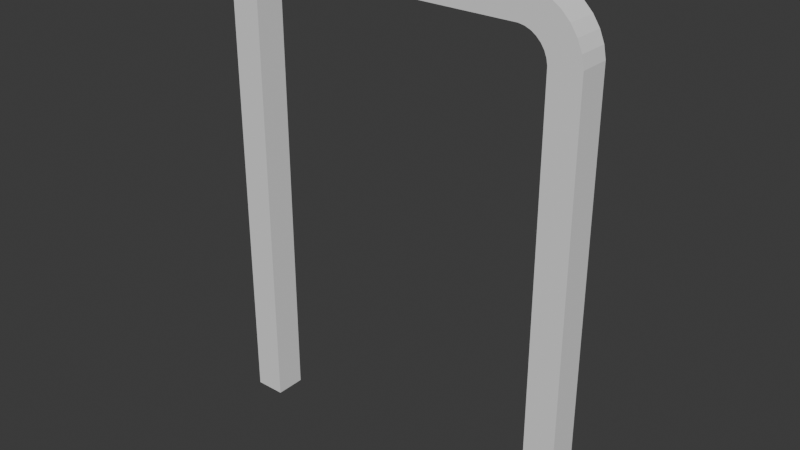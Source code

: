 # Source: door2.blend  (saved by Blender 4.0.36; exported with 4.5.12 LTS)
import bpy
from mathutils import Matrix  # noqa: F401  (used for matrix-valued properties, if any)

bpy.ops.wm.read_factory_settings(use_empty=True)
scene = bpy.context.scene
scene.name = 'Scene'

# ---- collections
col_collection = bpy.data.collections.new('Collection'); scene.collection.children.link(col_collection)

# ---- world
world_world = bpy.data.worlds.new('World'); scene.world = world_world
world_world.use_nodes = True; world_world.node_tree.nodes.clear()
_N = world_world.node_tree.nodes; _L = world_world.node_tree.links
n0 = _N.new('ShaderNodeOutputWorld'); n0.name = 'World Output'; n0.location = (300, 300)
n1 = _N.new('ShaderNodeBackground'); n1.name = 'Background'; n1.location = (10, 300)
n1.inputs[0].default_value = (0.05088, 0.05088, 0.05088, 1.0)
_L.new(n1.outputs[0], n0.inputs[0])
n0.is_active_output = True
world_world.color = (0.05088, 0.05088, 0.05088)
world_world.use_sun_shadow = False
world_world.sun_shadow_jitter_overblur = 0.0

# ---- meshes
me_cylinder_001 = bpy.data.meshes.new('Cylinder.001')
me_cylinder_001.from_pydata([(2.071, 7.569, 8.345e-07), (2.073, 7.57, 0.5047), (2.168, 7.55, 8.345e-07), (2.17, 7.551, 0.5047), (2.259, 7.512, 8.345e-07), (2.261, 7.514, 0.5047), (2.342, 7.457, 8.345e-07), (2.342, 7.459, 0.5047), (2.411, 7.387, 8.345e-07), (2.412, 7.389, 0.5047), (2.466, 7.305, 8.345e-07), (2.467, 7.307, 0.5047), (2.504, 7.213, 8.345e-07), (2.504, 7.217, 0.5047), (2.523, 7.116, 8.345e-07), (2.523, 7.12, 0.5047), (2.523, -3.592e-07, 8.345e-07), (2.523, 4.009e-07, 0.5047), (-2.523, 1.235e-06, 8.345e-07), (-2.523, -3.818e-06, 0.5047), (-2.523, 7.117, 8.345e-07), (-2.523, 7.12, 0.5047), (-2.504, 7.214, 8.345e-07), (-2.504, 7.217, 0.5047), (-2.466, 7.305, 8.345e-07), (-2.466, 7.308, 0.5047), (-2.411, 7.387, 8.345e-07), (-2.412, 7.389, 0.5047), (-2.341, 7.457, 8.345e-07), (-2.342, 7.459, 0.5047), (-2.259, 7.512, 8.345e-07), (-2.26, 7.514, 0.5047), (-2.168, 7.55, 8.345e-07), (-2.169, 7.551, 0.5047), (-2.071, 7.569, 8.345e-07), (-2.073, 7.57, 0.5047), (2.317, 8.036, 0.5047), (2.123, 8.075, 0.5047), (2.5, 7.96, 0.5047), (2.664, 7.851, 0.5047), (2.804, 7.711, 0.5047), (2.914, 7.546, 0.5047), (2.99, 7.363, 0.5047), (3.028, 7.169, 0.5047), (3.028, 2.496e-07, 0.5047), (-3.028, -7.995e-07, 0.5047), (-3.028, 7.17, 0.5047), (-2.989, 7.364, 0.5047), (-2.914, 7.546, 0.5047), (-2.804, 7.711, 0.5047), (-2.664, 7.851, 0.5047), (-2.499, 7.961, 0.5047), (-2.316, 8.036, 0.5047), (-2.122, 8.075, 0.5047), (2.123, 8.075, 8.345e-07), (2.317, 8.036, 8.345e-07), (2.5, 7.96, 8.345e-07), (2.664, 7.851, 8.345e-07), (2.804, 7.711, 8.345e-07), (2.914, 7.546, 8.345e-07), (2.99, 7.363, 8.345e-07), (3.028, 7.169, 8.345e-07), (3.028, 2.496e-07, 8.345e-07), (-3.028, -7.995e-07, 8.345e-07), (-3.028, 7.17, 8.345e-07), (-2.989, 7.364, 8.345e-07), (-2.914, 7.546, 8.345e-07), (-2.804, 7.711, 8.345e-07), (-2.664, 7.851, 8.345e-07), (-2.499, 7.961, 8.345e-07), (-2.316, 8.036, 8.345e-07), (-2.122, 8.075, 8.345e-07)], [], [(54, 37, 36, 55), (55, 36, 38, 56), (56, 38, 39, 57), (57, 39, 40, 58), (58, 40, 41, 59), (59, 41, 42, 60), (60, 42, 43, 61), (61, 43, 44, 62), (25, 23, 22, 24), (23, 21, 20, 22), (27, 25, 24, 26), (31, 29, 28, 30), (33, 31, 30, 32), (35, 33, 32, 34), (63, 45, 46, 64), (64, 46, 47, 65), (65, 47, 48, 66), (66, 48, 49, 67), (67, 49, 50, 68), (68, 50, 51, 69), (69, 51, 52, 70), (70, 52, 53, 71), (71, 53, 37, 54), (1, 3, 36, 37), (3, 5, 38, 36), (5, 7, 39, 38), (7, 9, 40, 39), (9, 11, 41, 40), (11, 13, 42, 41), (13, 15, 43, 42), (15, 17, 44, 43), (19, 21, 46, 45), (21, 23, 47, 46), (23, 25, 48, 47), (25, 27, 49, 48), (27, 29, 50, 49), (29, 31, 51, 50), (31, 33, 52, 51), (33, 35, 53, 52), (35, 1, 37, 53), (2, 0, 54, 55), (4, 2, 55, 56), (6, 4, 56, 57), (8, 6, 57, 58), (10, 8, 58, 59), (12, 10, 59, 60), (14, 12, 60, 61), (16, 14, 61, 62), (62, 44, 17, 16), (63, 18, 19, 45), (20, 18, 63, 64), (22, 20, 64, 65), (24, 22, 65, 66), (26, 24, 66, 67), (28, 26, 67, 68), (30, 28, 68, 69), (32, 30, 69, 70), (34, 32, 70, 71), (0, 34, 71, 54), (15, 13, 12, 14), (13, 11, 10, 12), (11, 9, 8, 10), (9, 7, 6, 8), (7, 5, 4, 6), (5, 3, 2, 4), (3, 1, 0, 2), (35, 34, 0, 1), (21, 19, 18, 20), (17, 15, 14, 16), (29, 27, 26, 28)])
_uv = me_cylinder_001.uv_layers.new(name='UVMap')
_uv.uv.foreach_set('vector', [0.9286, 0.584, 0.8928, 0.584, 0.8928, 0.5702, 0.9286, 0.5702, 0.9286, 0.5702, 0.8928, 0.5702, 0.8928, 0.5573, 0.9286, 0.5573, 0.9286, 0.5573, 0.8928, 0.5573, 0.8928, 0.5456, 0.9286, 0.5456, 0.8571, 3.724e-09, 0.8928, 5.285e-09, 0.8928, 0.009901, 0.8571, 0.009901, 0.8571, 0.009901, 0.8928, 0.009901, 0.8928, 0.02154, 0.8571, 0.02154, 0.8571, 0.02154, 0.8928, 0.02154, 0.8928, 0.03448, 0.8571, 0.03448, 0.8571, 0.03448, 0.8928, 0.03448, 0.8928, 0.04821, 0.8571, 0.04821, 0.8571, 0.04821, 0.8928, 0.04821, 0.8928, 0.5555, 0.8571, 0.5555, 0.9643, 0.5171, 0.9643, 0.5107, 1.0, 0.5104, 1.0, 0.5169, 0.9643, 0.5107, 0.9643, 0.5038, 1.0, 0.5036, 1.0, 0.5104, 0.9643, 0.5229, 0.9643, 0.5171, 1.0, 0.5169, 1.0, 0.5227, 0.03572, 0.8971, 0.03571, 0.9029, 1.132e-09, 0.9028, 1.121e-05, 0.897, 0.03573, 0.8907, 0.03572, 0.8971, 1.121e-05, 0.897, 1.894e-05, 0.8906, 0.03574, 0.8838, 0.03573, 0.8907, 1.894e-05, 0.8906, 2.287e-05, 0.8837, 0.9286, 0.5456, 0.8928, 0.5456, 0.8928, 0.03831, 0.9286, 0.03831, 0.9286, 0.03831, 0.8928, 0.03831, 0.8928, 0.02458, 0.9286, 0.02458, 0.9286, 0.02458, 0.8928, 0.02458, 0.8928, 0.01164, 0.9286, 0.01164, 0.9286, 0.01164, 0.8928, 0.01164, 0.8928, -5.285e-09, 0.9285, -6.846e-09, 0.9286, 0.9326, 0.8928, 0.9326, 0.8928, 0.9227, 0.9286, 0.9227, 0.9286, 0.9227, 0.8928, 0.9227, 0.8928, 0.911, 0.9286, 0.911, 0.9286, 0.911, 0.8928, 0.911, 0.8928, 0.8981, 0.9286, 0.8981, 0.9286, 0.8981, 0.8928, 0.8981, 0.8928, 0.8843, 0.9286, 0.8843, 0.9286, 0.8843, 0.8928, 0.8843, 0.8928, 0.584, 0.9286, 0.584, 0.361, 0.5357, 0.3678, 0.5343, 0.3782, 0.5687, 0.3645, 0.5714, 0.3678, 0.5343, 0.3742, 0.5317, 0.3912, 0.5633, 0.3782, 0.5687, 0.3742, 0.5317, 0.38, 0.5278, 0.4028, 0.5555, 0.3912, 0.5633, 0.38, 0.5278, 0.385, 0.5229, 0.4127, 0.5456, 0.4028, 0.5555, 0.385, 0.5229, 0.3888, 0.5171, 0.4205, 0.534, 0.4127, 0.5456, 0.3888, 0.5171, 0.3915, 0.5107, 0.4258, 0.521, 0.4205, 0.534, 0.3915, 0.5107, 0.3928, 0.5038, 0.4286, 0.5073, 0.4258, 0.521, 0.3928, 0.5038, 0.3928, 2.983e-07, 0.4286, 2.876e-07, 0.4286, 0.5073, 0.03571, -2.554e-10, 0.03572, 0.5038, 2.801e-06, 0.5073, 0.0, 2.134e-07, 0.03572, 0.5038, 0.03708, 0.5107, 0.002737, 0.5211, 2.801e-06, 0.5073, 0.03708, 0.5107, 0.03974, 0.5171, 0.008098, 0.534, 0.002737, 0.5211, 0.03974, 0.5171, 0.04361, 0.5229, 0.01588, 0.5456, 0.008098, 0.534, 0.04361, 0.5229, 0.04853, 0.5278, 0.02578, 0.5555, 0.01588, 0.5456, 0.04853, 0.5278, 0.05432, 0.5317, 0.03743, 0.5633, 0.02578, 0.5555, 0.05432, 0.5317, 0.06076, 0.5343, 0.05036, 0.5687, 0.03743, 0.5633, 0.06076, 0.5343, 0.06759, 0.5357, 0.0641, 0.5714, 0.05036, 0.5687, 0.06759, 0.5357, 0.361, 0.5357, 0.3645, 0.5714, 0.0641, 0.5714, 0.4894, 0.5342, 0.4963, 0.5356, 0.4926, 0.5714, 0.4789, 0.5687, 0.4829, 0.5315, 0.4894, 0.5342, 0.4789, 0.5687, 0.466, 0.5633, 0.4771, 0.5277, 0.4829, 0.5315, 0.466, 0.5633, 0.4543, 0.5555, 0.4722, 0.5227, 0.4771, 0.5277, 0.4543, 0.5555, 0.4444, 0.5456, 0.4683, 0.5169, 0.4722, 0.5227, 0.4444, 0.5456, 0.4366, 0.534, 0.4656, 0.5104, 0.4683, 0.5169, 0.4366, 0.534, 0.4313, 0.521, 0.4643, 0.5036, 0.4656, 0.5104, 0.4313, 0.521, 0.4286, 0.5073, 0.4643, 4.207e-08, 0.4643, 0.5036, 0.4286, 0.5073, 0.4286, 8.514e-08, 0.07145, 0.5714, 0.1072, 0.5714, 0.1072, 0.6071, 0.07145, 0.6071, 0.03574, 0.6071, 0.03574, 0.5714, 0.07145, 0.5714, 0.07145, 0.6071, 0.8214, 0.5036, 0.8214, 1.549e-07, 0.8571, 1.091e-08, 0.8571, 0.5073, 0.82, 0.5104, 0.8214, 0.5036, 0.8571, 0.5073, 0.8544, 0.5211, 0.8173, 0.5169, 0.82, 0.5104, 0.8544, 0.5211, 0.849, 0.534, 0.8135, 0.5227, 0.8173, 0.5169, 0.849, 0.534, 0.8412, 0.5456, 0.8085, 0.5277, 0.8135, 0.5227, 0.8412, 0.5456, 0.8313, 0.5555, 0.8027, 0.5316, 0.8085, 0.5277, 0.8313, 0.5555, 0.8197, 0.5633, 0.7962, 0.5342, 0.8027, 0.5316, 0.8197, 0.5633, 0.8067, 0.5687, 0.7894, 0.5356, 0.7962, 0.5342, 0.8067, 0.5687, 0.793, 0.5714, 0.4963, 0.5356, 0.7894, 0.5356, 0.793, 0.5714, 0.4926, 0.5714, 0.9643, 0.5038, 0.9643, 0.5107, 0.9286, 0.5104, 0.9286, 0.5036, 0.9643, 0.5107, 0.9643, 0.5171, 0.9286, 0.5169, 0.9286, 0.5104, 0.9643, 0.5171, 0.9643, 0.5229, 0.9286, 0.5227, 0.9286, 0.5169, 0.9643, 0.5229, 0.9643, 0.5278, 0.9286, 0.5277, 0.9286, 0.5227, 0.03571, 0.5714, 0.03572, 0.5772, 1.131e-05, 0.5773, 9.813e-08, 0.5715, 0.03572, 0.5772, 0.03573, 0.5836, 1.904e-05, 0.5837, 1.131e-05, 0.5773, 0.03573, 0.5836, 0.03574, 0.5904, 2.297e-05, 0.5906, 1.904e-05, 0.5837, 0.03574, 0.8838, 2.287e-05, 0.8837, 2.297e-05, 0.5906, 0.03574, 0.5904, 0.9643, 0.5038, 0.9643, -1.626e-08, 1.0, 3.398e-07, 1.0, 0.5036, 0.9643, 5.194e-08, 0.9643, 0.5038, 0.9286, 0.5036, 0.9286, -3.403e-09, 0.04853, 0.5278, 0.04361, 0.5229, 1.0, 0.5227, 0.8085, 0.5277])
me_cylinder_001.update()

# ---- objects
ob_cylinder = bpy.data.objects.new('Cylinder', me_cylinder_001)

# ---- transforms, parenting, visibility, modifiers, constraints
ob_cylinder.location = (0.0, 0.0, 0.0)
ob_cylinder.rotation_euler = (1.571, 0.0, 0.0)
ob_cylinder.scale = (1.981, 1.981, 1.981)

# ---- collection membership
col_collection.objects.link(ob_cylinder)

# ---- scene / render settings (as saved in the file)
scene.frame_start = 1; scene.frame_end = 250; scene.frame_set(1)
scene.render.engine = 'BLENDER_EEVEE_NEXT'
scene.cycles.sampling_pattern = 'TABULATED_SOBOL'
bpy.context.view_layer.update()

# ---- added for rendering (the .blend has no active camera and no usable light): camera, sun
cam_auto = bpy.data.cameras.new('AutoCamera')
cam_auto.lens = 50.0
cam_auto.sensor_width = 36.0
cam_auto.clip_end = 1000.0
ob_auto_camera = bpy.data.objects.new('AutoCamera', cam_auto)
scene.collection.objects.link(ob_auto_camera)
ob_auto_camera.location = (18.5277, -22.7332, 22.8222)
ob_auto_camera.rotation_euler = (1.09748, -7.21219e-08, 0.694738)
scene.camera = ob_auto_camera
light_auto_sun = bpy.data.lights.new('AutoSun', 'SUN')
light_auto_sun.energy = 3.0
light_auto_sun.angle = 0.0523599
ob_auto_sun = bpy.data.objects.new('AutoSun', light_auto_sun)
scene.collection.objects.link(ob_auto_sun)
ob_auto_sun.rotation_euler = (0.872665, 0.174533, 0.523599)
bpy.context.view_layer.update()
